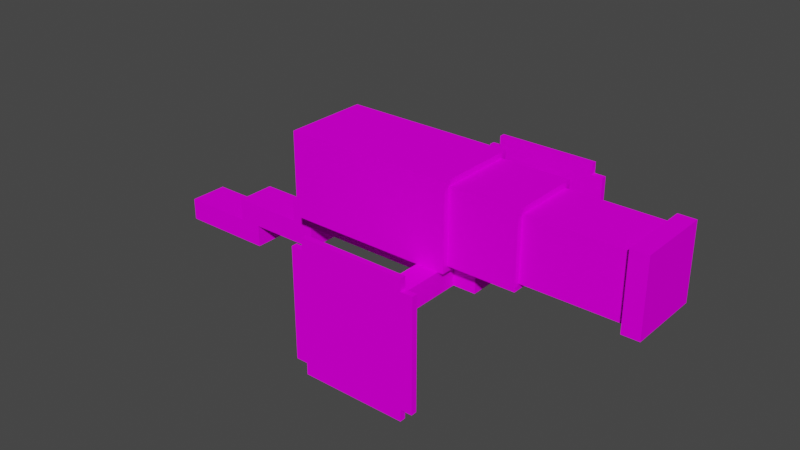 # Source: cannon.blend  (saved by Blender 2.93.21; exported with 4.5.12 LTS)
import bpy
from mathutils import Matrix  # noqa: F401  (used for matrix-valued properties, if any)

bpy.ops.wm.read_factory_settings(use_empty=True)
scene = bpy.context.scene
scene.name = 'Scene'

# ---- collections
col_collection = bpy.data.collections.new('Collection'); scene.collection.children.link(col_collection)

# ---- images (referenced by path relative to the original .blend; pixels are not part of the script)
import os
ASSET_DIR = os.environ.get("B2B_ASSET_DIR", "")  # directory of the original .blend (textures are referenced by path, not embedded)
HERE = os.path.dirname(os.path.abspath(__file__))  # packed textures are extracted next to this script under _unpacked/

def load_image(name, relpath, width, height, colorspace="sRGB"):
    """Load a texture the original file referenced (path relative to the .blend, or extracted next to this script)."""
    p = next((c for c in (os.path.join(HERE, relpath), os.path.join(ASSET_DIR, relpath)) if relpath and os.path.exists(c)), "")
    if p:
        img = bpy.data.images.load(p, check_existing=True)
        img.name = name
    else:  # same state as the original file: an image datablock whose file is absent (Cycles renders it pink)
        img = bpy.data.images.new(name, width, height)
        img.source = "FILE"
        img.filepath = "//" + (relpath or name)
    img.colorspace_settings.name = colorspace
    return img
img_cannon_png = load_image('cannon.png', 'cannon.png', 1024, 1024, 'sRGB')

# ---- materials (node trees are filled in below, after node groups)
mat_material_3_001 = bpy.data.materials.new('Material_3.001')
mat_material_3_001.use_transparent_shadow = False

# ---- material node trees
mat_material_3_001.use_nodes = True; mat_material_3_001.node_tree.nodes.clear()
_N = mat_material_3_001.node_tree.nodes; _L = mat_material_3_001.node_tree.links
n0 = _N.new('ShaderNodeBsdfPrincipled'); n0.name = 'Principled BSDF'; n0.location = (0, 300)
n0.distribution = 'GGX'
n0.subsurface_method = 'BURLEY'
n0.inputs[3].default_value = 1.45
n0.inputs[13].default_value = 0.0
n0.inputs[27].default_value = (0.0, 0.0, 0.0, 1.0)
n0.inputs[28].default_value = 1.0
n1 = _N.new('ShaderNodeOutputMaterial'); n1.name = 'Material Output'; n1.location = (300, 300)
n2 = _N.new('ShaderNodeTexImage'); n2.name = 'Image Texture'; n2.location = (-300, 300)
n2.label = 'Base Color'
n2.image = img_cannon_png
_L.new(n0.outputs[0], n1.inputs[0])
_L.new(n2.outputs[0], n0.inputs[0])
n1.is_active_output = True

# ---- world
world_world = bpy.data.worlds.new('World'); scene.world = world_world
world_world.use_nodes = True; world_world.node_tree.nodes.clear()
_N = world_world.node_tree.nodes; _L = world_world.node_tree.links
n0 = _N.new('ShaderNodeOutputWorld'); n0.name = 'World Output'; n0.location = (300, 300)
n1 = _N.new('ShaderNodeBackground'); n1.name = 'Background'; n1.location = (10, 300)
n1.inputs[0].default_value = (0.05088, 0.05088, 0.05088, 1.0)
_L.new(n1.outputs[0], n0.inputs[0])
n0.is_active_output = True
world_world.color = (0.05088, 0.05088, 0.05088)
world_world.use_sun_shadow = False
world_world.sun_shadow_jitter_overblur = 0.0

# ---- meshes
me_cuboid_012 = bpy.data.meshes.new('cuboid.012')
me_cuboid_012.from_pydata([(-2.688, 0.375, 0.2188), (-2.688, 0.375, -0.2188), (-2.688, 0.125, 0.2188), (-2.688, 0.125, -0.2188), (-3.75, 0.375, 0.2188), (-3.75, 0.375, -0.2188), (-3.75, 0.125, 0.2188), (-3.75, 0.125, -0.2188), (-1.875, 0.625, 0.2188), (-1.875, 0.625, -0.2188), (-1.875, 0.375, 0.2188), (-1.875, 0.375, -0.2188), (-2.938, 0.625, 0.2188), (-2.938, 0.625, -0.2188), (-2.938, 0.375, 0.2188), (-2.938, 0.375, -0.2188), (0.25, 0.875, 0.2188), (0.25, 0.875, -0.2188), (0.25, 0.625, 0.2188), (0.25, 0.625, -0.2188), (-2.125, 0.875, 0.2188), (-2.125, 0.875, -0.2188), (-2.125, 0.625, 0.2188), (-2.125, 0.625, -0.2188), (0.0, 0.875, -0.2188), (0.0, 0.875, -1.469), (0.0, 0.625, -0.2188), (0.0, 0.625, -1.469), (-0.25, 0.875, -0.2188), (-0.25, 0.875, -1.469), (-0.25, 0.625, -0.2188), (-0.25, 0.625, -1.469), (0.0, 0.875, 1.469), (0.0, 0.875, 0.2188), (0.0, 0.625, 1.469), (0.0, 0.625, 0.2188), (-0.25, 0.875, 1.469), (-0.25, 0.875, 0.2188), (-0.25, 0.625, 1.469), (-0.25, 0.625, 0.2188), (2.062, 1.75, 0.4062), (2.062, 1.75, -0.4062), (2.062, 0.9375, 0.4062), (2.062, 0.9375, -0.4062), (1.875, 1.75, 0.4062), (1.875, 1.75, -0.4062), (1.875, 0.9375, 0.4062), (1.875, 0.9375, -0.4062), (1.875, 1.688, 0.3438), (1.875, 1.688, -0.3438), (1.875, 1.0, 0.3438), (1.875, 1.0, -0.3438), (0.75, 1.688, 0.3438), (0.75, 1.688, -0.3438), (0.75, 1.0, 0.3438), (0.75, 1.0, -0.3438), (0.8125, 1.75, 0.4062), (0.8125, 1.75, -0.4062), (0.8125, 0.9375, 0.4062), (0.8125, 0.9375, -0.4062), (0.0625, 1.75, 0.4062), (0.0625, 1.75, -0.4062), (0.0625, 0.9375, 0.4062), (0.0625, 0.9375, -0.4062), (0.0625, 1.812, 0.4688), (0.0625, 1.812, -0.4688), (0.0625, 0.875, 0.4688), (0.0625, 0.875, -0.4688), (-1.812, 1.812, 0.4688), (-1.812, 1.812, -0.4688), (-1.812, 0.875, 0.4688), (-1.812, 0.875, -0.4688)], [], [(1, 0, 2, 3), (6, 4, 5, 7), (4, 0, 1, 5), (3, 2, 6, 7), (2, 0, 4, 6), (5, 1, 3, 7), (9, 8, 10, 11), (14, 12, 13, 15), (12, 8, 9, 13), (11, 10, 14, 15), (10, 8, 12, 14), (13, 9, 11, 15), (17, 16, 18, 19), (22, 20, 21, 23), (20, 16, 17, 21), (19, 18, 22, 23), (18, 16, 20, 22), (21, 17, 19, 23), (25, 24, 26, 27), (30, 28, 29, 31), (28, 24, 25, 29), (27, 26, 30, 31), (26, 24, 28, 30), (29, 25, 27, 31), (33, 32, 34, 35), (38, 36, 37, 39), (36, 32, 33, 37), (35, 34, 38, 39), (34, 32, 36, 38), (37, 33, 35, 39), (41, 40, 42, 43), (46, 44, 45, 47), (44, 40, 41, 45), (43, 42, 46, 47), (42, 40, 44, 46), (45, 41, 43, 47), (49, 48, 50, 51), (54, 52, 53, 55), (52, 48, 49, 53), (51, 50, 54, 55), (50, 48, 52, 54), (53, 49, 51, 55), (57, 56, 58, 59), (62, 60, 61, 63), (60, 56, 57, 61), (59, 58, 62, 63), (58, 56, 60, 62), (61, 57, 59, 63), (65, 64, 66, 67), (70, 68, 69, 71), (68, 64, 65, 69), (67, 66, 70, 71), (66, 64, 68, 70), (69, 65, 67, 71)])
_uv = me_cuboid_012.uv_layers.new(name='e226a481-dc02-692b-4b95-904049670cf9-mesh-map-0')
_uv.uv.foreach_set('vector', [0.2969, 0.5469, 0.2422, 0.5469, 0.2422, 0.5156, 0.2969, 0.5156, 0.4453, 0.4453, 0.4453, 0.4766, 0.3906, 0.4766, 0.3906, 0.4453, 0.5234, 0.2734, 0.6562, 0.2734, 0.6562, 0.3281, 0.5234, 0.3281, 0.7969, 0.2734, 0.7969, 0.3281, 0.6641, 0.3281, 0.6641, 0.2734, 0.3125, 0.8438, 0.3125, 0.875, 0.1797, 0.875, 0.1797, 0.8438, 0.8828, 0.4531, 0.75, 0.4531, 0.75, 0.4219, 0.8828, 0.4219, 0.08594, 0.2422, 0.03125, 0.2422, 0.03125, 0.2109, 0.08594, 0.2109, 0.1484, 0.2109, 0.1484, 0.2422, 0.09375, 0.2422, 0.09375, 0.2109, 0.6953, 0.7578, 0.8281, 0.7578, 0.8281, 0.8125, 0.6953, 0.8125, 0.8281, 0.6953, 0.8281, 0.75, 0.6953, 0.75, 0.6953, 0.6953, 0.8828, 0.3828, 0.8828, 0.4141, 0.75, 0.4141, 0.75, 0.3828, 0.8828, 0.375, 0.75, 0.375, 0.75, 0.3438, 0.8828, 0.3438, 0.5078, 0.4766, 0.4531, 0.4766, 0.4531, 0.4453, 0.5078, 0.4453, 0.375, 0.3516, 0.375, 0.3828, 0.3203, 0.3828, 0.3203, 0.3516, 0.5156, 0.8203, 0.8125, 0.8203, 0.8125, 0.875, 0.5156, 0.875, 0.8125, 0.6328, 0.8125, 0.6875, 0.5156, 0.6875, 0.5156, 0.6328, 0.9609, 0.5938, 0.9609, 0.625, 0.6641, 0.625, 0.6641, 0.5938, 0.9609, 0.5859, 0.6641, 0.5859, 0.6641, 0.5547, 0.9609, 0.5547, 0.6797, 0.2656, 0.5234, 0.2656, 0.5234, 0.2344, 0.6797, 0.2344, 0.8438, 0.2344, 0.8438, 0.2656, 0.6875, 0.2656, 0.6875, 0.2344, 0.2422, 0.1172, 0.2734, 0.1172, 0.2734, 0.2734, 0.2422, 0.2734, 0.3125, 0.1172, 0.3125, 0.2734, 0.2812, 0.2734, 0.2812, 0.1172, 0.4531, 0.2031, 0.4531, 0.2344, 0.4219, 0.2344, 0.4219, 0.2031, 0.4922, 0.2344, 0.4609, 0.2344, 0.4609, 0.2031, 0.4922, 0.2031, 0.6797, 0.2656, 0.5234, 0.2656, 0.5234, 0.2344, 0.6797, 0.2344, 0.8438, 0.2344, 0.8438, 0.2656, 0.6875, 0.2656, 0.6875, 0.2344, 0.2422, 0.1172, 0.2734, 0.1172, 0.2734, 0.2734, 0.2422, 0.2734, 0.3125, 0.1172, 0.3125, 0.2734, 0.2812, 0.2734, 0.2812, 0.1172, 0.4531, 0.2031, 0.4531, 0.2344, 0.4219, 0.2344, 0.4219, 0.2031, 0.4922, 0.2344, 0.4609, 0.2344, 0.4609, 0.2031, 0.4922, 0.2031, 0.6406, 0.4375, 0.5391, 0.4375, 0.5391, 0.3359, 0.6406, 0.3359, 0.6875, 0.7109, 0.6875, 0.8125, 0.5859, 0.8125, 0.5859, 0.7109, 0.125, 0.7109, 0.1484, 0.7109, 0.1484, 0.8125, 0.125, 0.8125, 0.3281, 0.8984, 0.3281, 1.0, 0.3047, 1.0, 0.3047, 0.8984, 0.02344, 0.1406, 0.02344, 0.2422, 0.0, 0.2422, 0.0, 0.1406, 0.7812, 1.0, 0.7578, 1.0, 0.7578, 0.8984, 0.7812, 0.8984, 0.3281, 0.6406, 0.2422, 0.6406, 0.2422, 0.5547, 0.3281, 0.5547, 0.75, 0.4609, 0.75, 0.5469, 0.6641, 0.5469, 0.6641, 0.4609, 0.5156, 0.5391, 0.6562, 0.5391, 0.6562, 0.625, 0.5156, 0.625, 0.6562, 0.4453, 0.6562, 0.5312, 0.5156, 0.5312, 0.5156, 0.4453, 0.3828, 0.3906, 0.3828, 0.4766, 0.2422, 0.4766, 0.2422, 0.3906, 0.5312, 0.4375, 0.3906, 0.4375, 0.3906, 0.3516, 0.5312, 0.3516, 0.1016, 0.3906, 0.0, 0.3906, 0.0, 0.2891, 0.1016, 0.2891, 0.2109, 0.2891, 0.2109, 0.3906, 0.1094, 0.3906, 0.1094, 0.2891, 0.2188, 0.2812, 0.3125, 0.2812, 0.3125, 0.3828, 0.2188, 0.3828, 0.7422, 0.3359, 0.7422, 0.4375, 0.6484, 0.4375, 0.6484, 0.3359, 0.4141, 0.2422, 0.4141, 0.3438, 0.3203, 0.3438, 0.3203, 0.2422, 0.5156, 0.3438, 0.4219, 0.3438, 0.4219, 0.2422, 0.5156, 0.2422, 0.2969, 1.0, 0.1797, 1.0, 0.1797, 0.8828, 0.2969, 0.8828, 0.1172, 0.6953, 0.1172, 0.8125, 0.0, 0.8125, 0.0, 0.6953, 0.3438, 0.6953, 0.5781, 0.6953, 0.5781, 0.8125, 0.3438, 0.8125, 0.2344, 0.5234, 0.2344, 0.6406, 0.0, 0.6406, 0.0, 0.5234, 0.2344, 0.3984, 0.2344, 0.5156, 0.0, 0.5156, 0.0, 0.3984, 0.75, 1.0, 0.5156, 1.0, 0.5156, 0.8828, 0.75, 0.8828])
me_cuboid_012.materials.append(mat_material_3_001)
me_cuboid_012.use_remesh_fix_poles = True
me_cuboid_012.use_remesh_preserve_attributes = False
me_cuboid_012.update()
me_cuboid_011 = bpy.data.meshes.new('cuboid.011')
me_cuboid_011.from_pydata([(-0.6875, 1.438, -1.531), (-0.6875, 0.0, -1.531), (-0.6875, 0.0, -1.469), (-0.6875, 1.438, -1.469), (0.4375, 0.0, -1.531), (0.4375, 1.438, -1.531), (0.4375, 1.438, -1.469), (0.4375, 0.0, -1.469), (0.5625, 1.312, -1.469), (0.5625, 1.312, -1.531), (0.4375, 1.312, -1.531), (-0.6875, 1.312, -1.531), (-0.8125, 1.312, -1.531), (-0.8125, 1.312, -1.469), (-0.6875, 1.312, -1.469), (0.4375, 1.312, -1.469), (0.5625, 0.125, -1.531), (0.5625, 0.125, -1.469), (0.4375, 0.125, -1.469), (-0.6875, 0.125, -1.469), (-0.8125, 0.125, -1.469), (-0.8125, 0.125, -1.531), (-0.6875, 0.125, -1.531), (0.4375, 0.125, -1.531)], [], [(8, 17, 16, 9), (12, 21, 20, 13), (3, 6, 5, 0), (1, 4, 7, 2), (14, 19, 18, 15), (10, 23, 22, 11), (9, 16, 23, 10), (15, 18, 17, 8), (21, 12, 11, 22), (13, 20, 19, 14), (5, 10, 11, 0), (3, 14, 15, 6), (7, 18, 19, 2), (1, 22, 23, 4), (5, 6, 15, 10), (15, 8, 9, 10), (16, 17, 18, 23), (23, 18, 7, 4), (19, 22, 1, 2), (20, 21, 22, 19), (14, 11, 12, 13), (3, 0, 11, 14)])
_uv = me_cuboid_011.uv_layers.new(name='8471bb35-63ef-0a56-3b5c-dd01bce11fba-mesh-map-0')
_uv.uv.foreach_set('vector', [0.3203, 0.2344, 0.3203, 0.08594, 0.3281, 0.08594, 0.3281, 0.2344, 0.3359, 0.2344, 0.3359, 0.08594, 0.3438, 0.08594, 0.3438, 0.2344, 0.3438, 0.6797, 0.4844, 0.6797, 0.4844, 0.6875, 0.3438, 0.6875, 0.7578, 0.8828, 0.8984, 0.8828, 0.8984, 0.8906, 0.7578, 0.8906, 0.01562, 0.9844, 0.01562, 0.8359, 0.1562, 0.8359, 0.1562, 0.9844, 0.1797, 0.8125, 0.1797, 0.6641, 0.3203, 0.6641, 0.3203, 0.8125, 0.1641, 0.8125, 0.1641, 0.6641, 0.1797, 0.6641, 0.1797, 0.8125, 0.1562, 0.9844, 0.1562, 0.8359, 0.1719, 0.8359, 0.1719, 0.9844, 0.3359, 0.6641, 0.3359, 0.8125, 0.3203, 0.8125, 0.3203, 0.6641, 0.0, 0.9844, 0.0, 0.8359, 0.01562, 0.8359, 0.01562, 0.9844, 0.1797, 0.8281, 0.1797, 0.8125, 0.3203, 0.8125, 0.3203, 0.8281, 0.01562, 1.0, 0.01562, 0.9844, 0.1562, 0.9844, 0.1562, 1.0, 0.1562, 0.8203, 0.1562, 0.8359, 0.01562, 0.8359, 0.01562, 0.8203, 0.3203, 0.6484, 0.3203, 0.6641, 0.1797, 0.6641, 0.1797, 0.6484, 0.3281, 0.8906, 0.3203, 0.8906, 0.3203, 0.875, 0.3281, 0.875, 0.125, 0.6953, 0.1406, 0.6953, 0.1406, 0.7031, 0.125, 0.7031, 0.3203, 0.5391, 0.3203, 0.5469, 0.3047, 0.5469, 0.3047, 0.5391, 0.3281, 0.8672, 0.3203, 0.8672, 0.3203, 0.8516, 0.3281, 0.8516, 0.3125, 0.5312, 0.3047, 0.5312, 0.3047, 0.5156, 0.3125, 0.5156, 0.2422, 0.5078, 0.2422, 0.5, 0.2578, 0.5, 0.2578, 0.5078, 0.2812, 0.5, 0.2812, 0.5078, 0.2656, 0.5078, 0.2656, 0.5, 0.3281, 0.5312, 0.3203, 0.5312, 0.3203, 0.5156, 0.3281, 0.5156])
me_cuboid_011.materials.append(mat_material_3_001)
me_cuboid_011.use_remesh_fix_poles = True
me_cuboid_011.use_remesh_preserve_attributes = False
me_cuboid_011.update()
me_cuboid_013 = bpy.data.meshes.new('cuboid.013')
me_cuboid_013.from_pydata([(-0.6875, 1.438, 1.469), (-0.6875, 0.0, 1.469), (-0.6875, 0.0, 1.531), (-0.6875, 1.438, 1.531), (0.4375, 0.0, 1.469), (0.4375, 1.438, 1.469), (0.4375, 1.438, 1.531), (0.4375, 0.0, 1.531), (0.5625, 1.312, 1.531), (0.5625, 1.312, 1.469), (0.4375, 1.312, 1.469), (-0.6875, 1.312, 1.469), (-0.8125, 1.312, 1.469), (-0.8125, 1.312, 1.531), (-0.6875, 1.312, 1.531), (0.4375, 1.312, 1.531), (0.5625, 0.125, 1.469), (0.5625, 0.125, 1.531), (0.4375, 0.125, 1.531), (-0.6875, 0.125, 1.531), (-0.8125, 0.125, 1.531), (-0.8125, 0.125, 1.469), (-0.6875, 0.125, 1.469), (0.4375, 0.125, 1.469)], [], [(8, 17, 16, 9), (12, 21, 20, 13), (3, 6, 5, 0), (1, 4, 7, 2), (14, 19, 18, 15), (10, 23, 22, 11), (9, 16, 23, 10), (15, 18, 17, 8), (21, 12, 11, 22), (13, 20, 19, 14), (5, 10, 11, 0), (3, 14, 15, 6), (7, 18, 19, 2), (1, 22, 23, 4), (5, 6, 15, 10), (15, 8, 9, 10), (16, 17, 18, 23), (23, 18, 7, 4), (19, 22, 1, 2), (20, 21, 22, 19), (14, 11, 12, 13), (3, 0, 11, 14)])
_uv = me_cuboid_013.uv_layers.new(name='842c6eb5-3b33-7454-c1dc-5bff00006ea1-mesh-map-0')
_uv.uv.foreach_set('vector', [0.3203, 0.2344, 0.3203, 0.08594, 0.3281, 0.08594, 0.3281, 0.2344, 0.3359, 0.2344, 0.3359, 0.08594, 0.3438, 0.08594, 0.3438, 0.2344, 0.3438, 0.6797, 0.4844, 0.6797, 0.4844, 0.6875, 0.3438, 0.6875, 0.7578, 0.8828, 0.8984, 0.8828, 0.8984, 0.8906, 0.7578, 0.8906, 0.01562, 0.9844, 0.01562, 0.8359, 0.1562, 0.8359, 0.1562, 0.9844, 0.1797, 0.8125, 0.1797, 0.6641, 0.3203, 0.6641, 0.3203, 0.8125, 0.1641, 0.8125, 0.1641, 0.6641, 0.1797, 0.6641, 0.1797, 0.8125, 0.1562, 0.9844, 0.1562, 0.8359, 0.1719, 0.8359, 0.1719, 0.9844, 0.3359, 0.6641, 0.3359, 0.8125, 0.3203, 0.8125, 0.3203, 0.6641, 0.0, 0.9844, 0.0, 0.8359, 0.01562, 0.8359, 0.01562, 0.9844, 0.1797, 0.8281, 0.1797, 0.8125, 0.3203, 0.8125, 0.3203, 0.8281, 0.01562, 1.0, 0.01562, 0.9844, 0.1562, 0.9844, 0.1562, 1.0, 0.1562, 0.8203, 0.1562, 0.8359, 0.01562, 0.8359, 0.01562, 0.8203, 0.3203, 0.6484, 0.3203, 0.6641, 0.1797, 0.6641, 0.1797, 0.6484, 0.3281, 0.8906, 0.3203, 0.8906, 0.3203, 0.875, 0.3281, 0.875, 0.125, 0.6953, 0.1406, 0.6953, 0.1406, 0.7031, 0.125, 0.7031, 0.3203, 0.5391, 0.3203, 0.5469, 0.3047, 0.5469, 0.3047, 0.5391, 0.3281, 0.8672, 0.3203, 0.8672, 0.3203, 0.8516, 0.3281, 0.8516, 0.3125, 0.5312, 0.3047, 0.5312, 0.3047, 0.5156, 0.3125, 0.5156, 0.2422, 0.5078, 0.2422, 0.5, 0.2578, 0.5, 0.2578, 0.5078, 0.2812, 0.5, 0.2812, 0.5078, 0.2656, 0.5078, 0.2656, 0.5, 0.3281, 0.5312, 0.3203, 0.5312, 0.3203, 0.5156, 0.3281, 0.5156])
me_cuboid_013.materials.append(mat_material_3_001)
me_cuboid_013.use_remesh_fix_poles = True
me_cuboid_013.use_remesh_preserve_attributes = False
me_cuboid_013.update()

# ---- objects
ob_cuboid = bpy.data.objects.new('cuboid', me_cuboid_012)
ob_cuboid_001 = bpy.data.objects.new('cuboid.001', me_cuboid_011)
ob_cuboid_002 = bpy.data.objects.new('cuboid.002', me_cuboid_013)

# ---- transforms, parenting, visibility, modifiers, constraints
ob_cuboid.location = (0.0, 0.0, 0.0)
ob_cuboid.rotation_euler = (1.571, -0.0, 0.0)
ob_cuboid_001.location = (0.0, 0.0, 0.0)
ob_cuboid_001.rotation_euler = (1.571, -0.0, 0.0)
ob_cuboid_002.location = (0.0, 0.0, 0.0)
ob_cuboid_002.rotation_euler = (1.571, -0.0, 0.0)

# ---- collection membership
col_collection.objects.link(ob_cuboid)
col_collection.objects.link(ob_cuboid_001)
col_collection.objects.link(ob_cuboid_002)

# ---- scene / render settings (as saved in the file)
scene.frame_start = 1; scene.frame_end = 250; scene.frame_set(1)
scene.render.engine = 'BLENDER_EEVEE_NEXT'
scene.cycles.use_denoising = False
scene.cycles.samples = 128
scene.cycles.sampling_pattern = 'TABULATED_SOBOL'
scene.cycles.use_adaptive_sampling = False
scene.cycles.use_light_tree = False
scene.view_settings.view_transform = 'Filmic'
bpy.context.view_layer.update()

# ---- added for rendering (the .blend has no active camera and no usable light): camera, sun
cam_auto = bpy.data.cameras.new('AutoCamera')
cam_auto.lens = 50.0
cam_auto.sensor_width = 36.0
cam_auto.clip_end = 1000.0
ob_auto_camera = bpy.data.objects.new('AutoCamera', cam_auto)
scene.collection.objects.link(ob_auto_camera)
ob_auto_camera.location = (5.46199, -7.56689, 5.95085)
ob_auto_camera.rotation_euler = (1.09748, -7.21219e-08, 0.694738)
scene.camera = ob_auto_camera
light_auto_sun = bpy.data.lights.new('AutoSun', 'SUN')
light_auto_sun.energy = 3.0
light_auto_sun.angle = 0.0523599
ob_auto_sun = bpy.data.objects.new('AutoSun', light_auto_sun)
scene.collection.objects.link(ob_auto_sun)
ob_auto_sun.rotation_euler = (0.872665, 0.174533, 0.523599)
bpy.context.view_layer.update()
